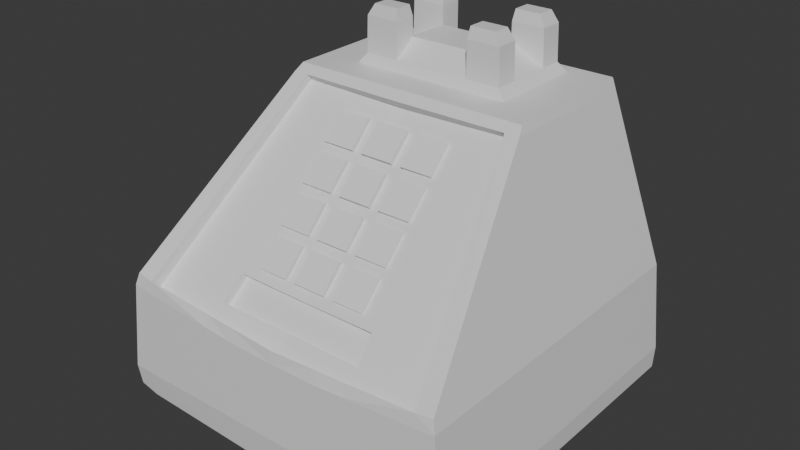 # Source: telefono.blend  (saved by Blender 4.2.66; exported with 4.5.12 LTS)
import bpy
from mathutils import Matrix  # noqa: F401  (used for matrix-valued properties, if any)

bpy.ops.wm.read_factory_settings(use_empty=True)
scene = bpy.context.scene
scene.name = 'Scene'

# ---- collections
col_collection = bpy.data.collections.new('Collection'); scene.collection.children.link(col_collection)

# ---- materials (node trees are filled in below, after node groups)
mat_material = bpy.data.materials.new('Material')
mat_material.alpha_threshold = 0.0
mat_material.use_transparent_shadow = False
mat_material.roughness = 0.5
mat_material.line_color = (0.0, 0.0, 0.0, 1.0)

# ---- material node trees
mat_material.use_nodes = True; mat_material.node_tree.nodes.clear()
_N = mat_material.node_tree.nodes; _L = mat_material.node_tree.links
n0 = _N.new('ShaderNodeOutputMaterial'); n0.name = 'Material Output'; n0.location = (300, 300)
n1 = _N.new('ShaderNodeBsdfPrincipled'); n1.name = 'Principled BSDF'; n1.location = (10, 300)
n1.inputs[3].default_value = 1.45
_L.new(n1.outputs[0], n0.inputs[0])
n0.is_active_output = True

# ---- world
world_world = bpy.data.worlds.new('World'); scene.world = world_world
world_world.use_nodes = True; world_world.node_tree.nodes.clear()
_N = world_world.node_tree.nodes; _L = world_world.node_tree.links
n0 = _N.new('ShaderNodeOutputWorld'); n0.name = 'World Output'; n0.location = (300, 300)
n1 = _N.new('ShaderNodeBackground'); n1.name = 'Background'; n1.location = (10, 300)
n1.inputs[0].default_value = (0.05088, 0.05088, 0.05088, 1.0)
_L.new(n1.outputs[0], n0.inputs[0])
n0.is_active_output = True
world_world.color = (0.05088, 0.05088, 0.05088)
world_world.sun_shadow_jitter_overblur = 0.0

# ---- meshes
me_cube = bpy.data.meshes.new('Cube')
me_cube.from_pydata([(0.7054, 0.8394, 0.7106), (1.055, 0.9657, -0.9858), (0.7054, 0.01641, 0.7013), (1.055, -1.0, -0.9858), (1.009, 0.9657, -0.3348), (1.009, -1.0, -0.3348), (1.059, 0.9759, -0.8592), (1.059, -1.019, -0.8592), (0.0003897, 0.9657, -1.045), (0.0003897, 0.01641, 0.7013), (0.0003897, -1.0, -1.045), (0.0003897, 0.8394, 0.7106), (0.0003897, 0.9657, -0.3537), (0.0003897, -1.0, -0.4027), (0.0003897, -1.019, -0.8544), (0.0003897, 0.9759, -0.8544), (0.8842, -0.945, -1.015), (0.6233, 0.8394, 0.7106), (0.9013, 0.9657, -0.3422), (0.9456, 0.9759, -0.8587), (0.8842, 0.9107, -1.015), (0.6233, 0.01641, 0.7013), (0.8998, -1.0, -0.3485), (0.9456, -1.019, -0.8587), (0.723, 0.8467, 0.6501), (0.723, -0.02914, 0.6592), (0.0003897, 0.8467, 0.6461), (0.0003897, -0.03141, 0.6559), (0.6394, -0.02938, 0.6589), (0.6394, 0.8467, 0.6497), (0.989, 0.9572, -0.2643), (0.989, -0.9843, -0.2643), (0.0003897, 0.9572, -0.2785), (0.0003897, -0.9893, -0.3332), (0.8829, -0.9891, -0.2757), (0.8826, 0.9572, -0.2712), (0.6407, 0.00886, 0.6208), (0.0003897, 0.02274, 0.6024), (0.0003897, -0.942, -0.3833), (0.8852, -0.9359, -0.3319), (0.6233, 0.2222, 0.7036), (0.6233, 0.6336, 0.7083), (0.0, 0.1999, 0.7033), (0.9392, 0.2286, -1.013), (0.0, 0.767, 0.7085), (0.0003897, -0.5086, -1.045), (0.723, 0.2993, 0.6558), (0.0003897, 0.5852, -1.045), (1.059, -0.5201, -0.8592), (1.059, 0.4772, -0.8592), (1.009, -0.5086, -0.3348), (0.723, 0.5182, 0.6535), (1.009, 0.4743, -0.3348), (1.055, 0.4743, -0.9858), (0.989, -0.2562, -0.2643), (1.055, -0.5086, -0.9858), (0.7054, 0.2222, 0.7036), (0.7054, 0.6336, 0.7083), (0.4668, -0.9382, -0.3568), (0.4372, 0.01283, 0.6145), (0.4659, 0.9572, -0.277), (0.4654, -0.9749, -0.3181), (0.4356, -0.03039, 0.6574), (0.4356, 0.8467, 0.6479), (0.4728, 0.9759, -0.8565), (0.4753, 0.9657, -0.3501), (0.4581, 0.8394, 0.7106), (0.5246, -0.945, -1.027), (0.4728, -1.019, -0.8565), (0.4751, -1.0, -0.3823), (0.4276, 0.01641, 0.7013), (0.5246, 0.9107, -1.027), (0.4721, 0.1999, 0.7033), (0.989, 0.2291, -0.2643), (0.4721, 0.767, 0.7085), (0.5246, -0.5636, -1.027), (0.4696, -0.2629, -1.029), (0.5246, 0.5293, -1.027), (0.989, -0.4989, -0.2643), (0.989, 0.4718, -0.2643), (0.723, 0.1898, 0.6569), (0.4696, 0.2286, -1.029), (0.723, 0.6277, 0.6524), (0.8842, -0.5636, -1.015), (0.4721, 0.3439, 0.7046), (0.8842, 0.5293, -1.015), (0.9392, -0.5086, -1.013), (0.9392, -1.0, -1.013), (0.9392, 0.9657, -1.013), (0.4696, 0.9657, -1.029), (0.4696, -0.5086, -1.029), (0.4696, -1.0, -1.029), (0.4696, 0.4743, -1.029), (0.9392, 0.4743, -1.013), (0.8781, -0.5746, -1.083), (0.8781, -0.934, -1.083), (0.8779, 0.8995, -1.083), (0.5393, 0.8995, -1.083), (0.5391, -0.5746, -1.083), (0.5391, -0.934, -1.083), (0.5393, 0.5404, -1.083), (0.8779, 0.5404, -1.083), (0.8342, -0.6108, -1.102), (0.8342, -0.8772, -1.102), (0.8342, 0.8478, -1.102), (0.583, 0.8478, -1.102), (0.583, -0.6108, -1.102), (0.583, -0.8772, -1.102), (0.583, 0.5814, -1.102), (0.8342, 0.5814, -1.102), (0.9687, 0.9487, -0.1945), (0.4548, 0.9487, -0.2026), (0.4561, -0.873, -0.2901), (0.9687, -0.9114, -0.1938), (0.0003897, 0.9487, -0.2042), (0.864, -0.9114, -0.2002), (0.864, 0.9487, -0.2009), (0.0003897, -0.8601, -0.3001), (0.8661, -0.8577, -0.2534), (0.9687, -0.4464, -0.194), (0.9687, 0.4837, -0.1944), (0.4364, 0.9349, -0.08043), (0.4379, -0.7524, -0.1677), (0.9354, 0.9349, -0.07993), (0.9354, -0.7917, -0.07809), (0.0003897, 0.9349, -0.08202), (0.8335, -0.7917, -0.08366), (0.8335, 0.9349, -0.08551), (0.0003897, -0.7423, -0.1797), (0.8356, -0.7401, -0.1348), (0.4721, 0.6171, 0.7072), (0.9354, -0.36, -0.07855), (0.9354, 0.5032, -0.07947), (0.0003897, -0.7182, -0.2029), (0.0003897, -0.8377, -0.326), (0.4566, -0.8376, -0.3245), (0.4383, -0.718, -0.2011), (0.2246, 0.8394, 0.7106), (0.2912, 0.9572, -0.2776), (0.2296, 0.8467, 0.6472), (0.2955, 0.9759, -0.8558), (0.297, 0.9657, -0.3514), (0.2935, -1.0, -1.035), (0.2217, 0.767, 0.7085), (0.7054, 0.3521, 0.7048), (0.2246, 0.7426, 0.9668), (0.2935, 0.9657, -1.035), (0.2246, 0.01641, 0.7013), (0.2974, -1.0, -0.3964), (0.2955, -1.019, -0.8558), (0.2296, -0.03077, 0.6569), (0.2909, -0.9803, -0.3238), (0.2315, 0.01762, 0.6089), (0.2925, -0.9396, -0.3667), (0.2935, -0.5086, -1.035), (0.2935, 0.4743, -1.035), (0.2472, 0.1999, 0.7033), (0.2842, 0.9487, -0.2032), (0.2858, -0.869, -0.2946), (0.2727, 0.9349, -0.08102), (0.2743, -0.7486, -0.1722), (0.286, -0.8376, -0.3251), (0.2746, -0.7181, -0.2017), (0.2246, 0.7439, 0.7586), (0.4276, 0.7439, 0.7586), (0.4276, 0.2215, 0.7586), (0.7054, 0.5308, 0.7071), (2.98e-08, 0.2215, 0.7586), (1.055, 0.2286, -0.9858), (2.98e-08, 0.7439, 0.7586), (0.2246, 0.2215, 0.7586), (0.4204, 0.7426, 0.9668), (0.4204, 0.2202, 0.9668), (1.055, -0.2629, -0.9858), (0.2246, 0.2202, 0.9668), (0.9392, -0.2629, -1.013), (0.6233, 0.4984, 0.7071), (0.6233, 0.3521, 0.7048), (0.0003897, 0.2286, -1.045), (0.0003897, -0.2629, -1.045), (1.059, 0.2279, -0.8592), (1.059, -0.2708, -0.8592), (1.009, 0.2286, -0.3348), (1.009, -0.2629, -0.3348), (0.9687, 0.2512, -0.1943), (0.9687, -0.2138, -0.1941), (0.9354, 0.2874, -0.07924), (0.9354, -0.1442, -0.07878), (0.2935, 0.2286, -1.035), (0.2935, -0.2629, -1.035), (0.4276, 0.6087, 0.7586), (0.4276, 0.3521, 0.7586), (0.0, 0.6087, 0.8603), (2.98e-08, 0.3521, 0.8579), (0.2246, 0.6087, 0.8603), (0.2246, 0.3521, 0.8579), (0.4204, 0.6074, 0.9668), (0.4204, 0.3521, 0.9668), (0.2246, 0.6074, 0.9668), (0.2246, 0.3521, 0.9668), (0.2333, 0.7267, 1.032), (0.383, 0.7267, 1.032), (0.3825, 0.3362, 1.032), (0.3825, 0.2361, 1.032), (0.2338, 0.2361, 1.032), (0.2338, 0.3362, 1.032), (0.383, 0.6233, 1.032), (0.2333, 0.6233, 1.032)], [], [(86, 55, 3, 87), (80, 56, 2, 25), (29, 17, 0, 24), (19, 18, 4, 6), (48, 50, 5, 7), (55, 48, 7, 3), (88, 19, 6, 1), (4, 30, 79, 52), (0, 17, 41, 57), (1, 6, 49, 53), (6, 4, 52, 49), (56, 40, 21, 2), (25, 2, 21, 28), (7, 5, 22, 23), (3, 7, 23, 87), (24, 0, 57, 82), (88, 1, 53, 93), (34, 61, 69, 22), (137, 11, 44, 143), (50, 78, 31, 5), (18, 35, 30, 4), (5, 31, 34, 22), (189, 154, 45, 179), (189, 76, 90, 154), (185, 119, 78, 54), (123, 24, 82, 132), (126, 28, 36, 129), (17, 66, 74, 41), (92, 93, 43, 81), (130, 74, 164, 190), (163, 169, 192, 194), (131, 80, 25, 124), (146, 89, 92, 155), (20, 85, 101, 96), (156, 72, 165, 170), (127, 29, 24, 123), (127, 121, 63, 29), (74, 143, 163, 164), (160, 122, 59, 152), (151, 61, 58, 153), (124, 25, 28, 126), (159, 125, 26, 139), (22, 69, 68, 23), (21, 70, 62, 28), (40, 72, 70, 21), (141, 65, 64, 140), (122, 129, 36, 59), (137, 66, 63, 139), (154, 90, 91, 142), (28, 62, 59, 36), (138, 60, 65, 141), (61, 34, 39, 58), (140, 64, 89, 146), (60, 35, 18, 65), (151, 33, 13, 148), (150, 27, 37, 152), (23, 68, 91, 87), (75, 83, 94, 98), (66, 17, 29, 63), (46, 144, 56, 80), (65, 18, 19, 64), (181, 183, 50, 48), (64, 19, 88, 89), (173, 181, 48, 55), (132, 186, 184, 120), (156, 42, 9, 147), (144, 177, 40, 56), (186, 187, 185, 184), (147, 9, 27, 150), (73, 182, 52, 79), (148, 13, 14, 149), (165, 191, 197, 172), (149, 14, 10, 142), (16, 83, 86, 87), (20, 71, 89, 88), (75, 67, 91, 90), (71, 77, 92, 89), (85, 20, 88, 93), (67, 16, 87, 91), (83, 75, 90, 86), (77, 85, 93, 92), (98, 94, 102, 106), (97, 96, 104, 105), (67, 75, 98, 99), (83, 16, 95, 94), (85, 77, 100, 101), (16, 67, 99, 95), (77, 71, 97, 100), (71, 20, 96, 97), (105, 104, 109, 108), (106, 102, 103, 107), (96, 101, 109, 104), (99, 98, 106, 107), (94, 95, 103, 102), (101, 100, 108, 109), (95, 99, 107, 103), (100, 97, 105, 108), (58, 39, 118, 112), (138, 32, 114, 157), (31, 113, 115, 34), (153, 58, 112, 158), (35, 60, 111, 116), (35, 116, 110, 30), (78, 119, 113, 31), (34, 115, 118, 39), (30, 110, 120, 79), (130, 176, 41, 74), (112, 118, 129, 122), (157, 114, 125, 159), (113, 124, 126, 115), (112, 122, 136, 135), (116, 111, 121, 127), (116, 127, 123, 110), (119, 131, 124, 113), (115, 126, 129, 118), (110, 123, 132, 120), (187, 46, 80, 131), (161, 135, 136, 162), (160, 128, 133, 162), (158, 112, 135, 161), (117, 158, 161, 134), (122, 160, 162, 136), (134, 161, 162, 133), (111, 157, 159, 121), (38, 153, 158, 117), (60, 138, 157, 111), (68, 149, 142, 91), (69, 148, 149, 68), (70, 147, 150, 62), (72, 156, 147, 70), (62, 150, 152, 59), (61, 151, 148, 69), (15, 140, 146, 8), (32, 138, 141, 12), (45, 154, 142, 10), (11, 137, 139, 26), (12, 141, 140, 15), (121, 159, 139, 63), (33, 151, 153, 38), (128, 160, 152, 37), (187, 131, 119, 185), (190, 164, 171, 196), (8, 146, 155, 47), (76, 175, 86, 90), (81, 43, 175, 76), (66, 137, 143, 74), (172, 197, 202, 203), (163, 194, 198, 145), (93, 53, 168, 43), (195, 193, 167, 170), (174, 172, 203, 204), (194, 192, 193, 195), (42, 156, 170, 167), (143, 44, 169, 163), (195, 170, 174, 199), (170, 165, 172, 174), (164, 163, 145, 171), (175, 173, 55, 86), (186, 51, 46, 187), (132, 82, 51, 186), (84, 177, 176, 130), (72, 40, 177, 84), (54, 183, 182, 73), (78, 50, 183, 54), (166, 176, 177, 144), (57, 41, 176, 166), (168, 180, 181, 173), (53, 49, 180, 168), (180, 182, 183, 181), (49, 52, 182, 180), (51, 166, 144, 46), (82, 57, 166, 51), (84, 130, 190, 191), (72, 84, 191, 165), (184, 185, 54, 73), (120, 184, 73, 79), (188, 81, 76, 189), (155, 92, 81, 188), (188, 189, 179, 178), (155, 188, 178, 47), (43, 168, 173, 175), (191, 190, 194, 195), (199, 197, 191, 195), (198, 194, 190, 196), (205, 204, 203, 202), (200, 207, 206, 201), (196, 171, 201, 206), (197, 199, 205, 202), (145, 198, 207, 200), (171, 145, 200, 201), (198, 196, 206, 207), (199, 174, 204, 205)])
_uv = me_cube.uv_layers.new(name='UVMap')
_uv.uv.foreach_set('vector', [0.3616, 0.6875, 0.375, 0.6875, 0.375, 0.75, 0.3616, 0.75, 0.6151, 0.6875, 0.625, 0.6875, 0.625, 0.75, 0.6151, 0.75, 0.6151, 0.4866, 0.625, 0.4866, 0.625, 0.5, 0.6151, 0.5, 0.4142, 0.4866, 0.4534, 0.4866, 0.4534, 0.5, 0.4142, 0.5, 0.4142, 0.6875, 0.4534, 0.6875, 0.4534, 0.75, 0.4142, 0.75, 0.375, 0.6875, 0.4142, 0.6875, 0.4142, 0.75, 0.375, 0.75, 0.375, 0.4866, 0.4142, 0.4866, 0.4142, 0.5, 0.375, 0.5, 0.4534, 0.5, 0.465, 0.5, 0.465, 0.5625, 0.4534, 0.5625, 0.625, 0.5, 0.6384, 0.5, 0.6384, 0.5625, 0.625, 0.5625, 0.375, 0.5, 0.4142, 0.5, 0.4142, 0.5625, 0.375, 0.5625, 0.4142, 0.5, 0.4534, 0.5, 0.4534, 0.5625, 0.4142, 0.5625, 0.625, 0.6875, 0.6384, 0.6875, 0.6384, 0.75, 0.625, 0.75, 0.6151, 0.75, 0.625, 0.75, 0.625, 0.7634, 0.6151, 0.7634, 0.4142, 0.75, 0.4534, 0.75, 0.4534, 0.7634, 0.4142, 0.7635, 0.375, 0.75, 0.4142, 0.75, 0.4142, 0.7635, 0.375, 0.7634, 0.6151, 0.5, 0.625, 0.5, 0.625, 0.5625, 0.6151, 0.5625, 0.3616, 0.5, 0.375, 0.5, 0.375, 0.5625, 0.3616, 0.5625, 0.465, 0.7634, 0.465, 0.8192, 0.4534, 0.8192, 0.4534, 0.7634, 0.7151, 0.5, 0.75, 0.5, 0.75, 0.5625, 0.7151, 0.5625, 0.4534, 0.6875, 0.465, 0.6875, 0.465, 0.75, 0.4534, 0.75, 0.4534, 0.4866, 0.465, 0.4866, 0.465, 0.5, 0.4534, 0.5, 0.4534, 0.75, 0.465, 0.75, 0.465, 0.7634, 0.4534, 0.7634, 0.2849, 0.6562, 0.2849, 0.6875, 0.25, 0.6875, 0.25, 0.6562, 0.2849, 0.6562, 0.3058, 0.6562, 0.3058, 0.6875, 0.2849, 0.6875, 0.4764, 0.6562, 0.4764, 0.6875, 0.465, 0.6875, 0.465, 0.6562, 0.4952, 0.5, 0.6151, 0.5, 0.6151, 0.5625, 0.4952, 0.5625, 0.4952, 0.7634, 0.6151, 0.7634, 0.6151, 0.7634, 0.4952, 0.7634, 0.6384, 0.5, 0.6942, 0.5, 0.6942, 0.5625, 0.6384, 0.5625, 0.3058, 0.5625, 0.3616, 0.5625, 0.3616, 0.5938, 0.3058, 0.5938, 0.6942, 0.5938, 0.6942, 0.5625, 0.6942, 0.5625, 0.6942, 0.5937, 0.7151, 0.5625, 0.75, 0.5625, 0.75, 0.5937, 0.7151, 0.5938, 0.4952, 0.6875, 0.6151, 0.6875, 0.6151, 0.75, 0.4952, 0.75, 0.2849, 0.5, 0.3058, 0.5, 0.3058, 0.5625, 0.2849, 0.5625, 0.3551, 0.507, 0.3551, 0.5555, 0.3551, 0.5555, 0.3551, 0.507, 0.7151, 0.6875, 0.6942, 0.6875, 0.6942, 0.6875, 0.7151, 0.6875, 0.4952, 0.4866, 0.6151, 0.4866, 0.6151, 0.5, 0.4952, 0.5, 0.4952, 0.4866, 0.4952, 0.4308, 0.6151, 0.4308, 0.6151, 0.4866, 0.6942, 0.5625, 0.7151, 0.5625, 0.7151, 0.5625, 0.6942, 0.5625, 0.4952, 0.8401, 0.4952, 0.8192, 0.6151, 0.8192, 0.6151, 0.8401, 0.465, 0.8401, 0.465, 0.8192, 0.465, 0.8192, 0.465, 0.8401, 0.4952, 0.75, 0.6151, 0.75, 0.6151, 0.7634, 0.4952, 0.7634, 0.4952, 0.4099, 0.4952, 0.375, 0.6151, 0.375, 0.6151, 0.4099, 0.4534, 0.7634, 0.4534, 0.8192, 0.4142, 0.8198, 0.4142, 0.7635, 0.625, 0.7634, 0.625, 0.8192, 0.6151, 0.8192, 0.6151, 0.7634, 0.6384, 0.6875, 0.6942, 0.6875, 0.6942, 0.75, 0.6384, 0.75, 0.4534, 0.4099, 0.4534, 0.4308, 0.4142, 0.4308, 0.4142, 0.4099, 0.4952, 0.8192, 0.4952, 0.7634, 0.6151, 0.7634, 0.6151, 0.8192, 0.625, 0.4099, 0.625, 0.4308, 0.6151, 0.4308, 0.6151, 0.4099, 0.2849, 0.6875, 0.3058, 0.6875, 0.3058, 0.75, 0.2849, 0.75, 0.6151, 0.7634, 0.6151, 0.8192, 0.6151, 0.8192, 0.6151, 0.7634, 0.465, 0.4099, 0.465, 0.4308, 0.4534, 0.4308, 0.4534, 0.4099, 0.465, 0.8192, 0.465, 0.7634, 0.465, 0.7634, 0.465, 0.8192, 0.4142, 0.4099, 0.4142, 0.4308, 0.375, 0.4308, 0.375, 0.4099, 0.465, 0.4308, 0.465, 0.4866, 0.4534, 0.4866, 0.4534, 0.4308, 0.465, 0.8401, 0.465, 0.875, 0.4534, 0.875, 0.4534, 0.8401, 0.6151, 0.8401, 0.6151, 0.875, 0.6151, 0.875, 0.6151, 0.8401, 0.4142, 0.7635, 0.4142, 0.8198, 0.375, 0.8192, 0.375, 0.7634, 0.3123, 0.6945, 0.3551, 0.6945, 0.3551, 0.6945, 0.3123, 0.6945, 0.625, 0.4308, 0.625, 0.4866, 0.6151, 0.4866, 0.6151, 0.4308, 0.6151, 0.6562, 0.625, 0.6562, 0.625, 0.6875, 0.6151, 0.6875, 0.4534, 0.4308, 0.4534, 0.4866, 0.4142, 0.4866, 0.4142, 0.4308, 0.4142, 0.6562, 0.4534, 0.6562, 0.4534, 0.6875, 0.4142, 0.6875, 0.4142, 0.4308, 0.4142, 0.4866, 0.375, 0.4866, 0.375, 0.4308, 0.375, 0.6562, 0.4142, 0.6562, 0.4142, 0.6875, 0.375, 0.6875, 0.4952, 0.5625, 0.4952, 0.5937, 0.4764, 0.5937, 0.4764, 0.5625, 0.7151, 0.6875, 0.75, 0.6875, 0.75, 0.75, 0.7151, 0.75, 0.625, 0.6562, 0.6384, 0.6562, 0.6384, 0.6875, 0.625, 0.6875, 0.4952, 0.5937, 0.4952, 0.6562, 0.4764, 0.6562, 0.4764, 0.5937, 0.625, 0.8401, 0.625, 0.875, 0.6151, 0.875, 0.6151, 0.8401, 0.465, 0.5937, 0.4534, 0.5938, 0.4534, 0.5625, 0.465, 0.5625, 0.4534, 0.8401, 0.4534, 0.875, 0.4142, 0.8762, 0.4142, 0.841, 0.6942, 0.6875, 0.6942, 0.6562, 0.6942, 0.6562, 0.6942, 0.6875, 0.4142, 0.841, 0.4142, 0.8762, 0.375, 0.875, 0.375, 0.8401, 0.3551, 0.743, 0.3551, 0.6945, 0.3616, 0.6875, 0.3616, 0.75, 0.3551, 0.507, 0.3123, 0.507, 0.3058, 0.5, 0.3616, 0.5, 0.3123, 0.6945, 0.3123, 0.743, 0.3058, 0.75, 0.3058, 0.6875, 0.3123, 0.507, 0.3123, 0.5555, 0.3058, 0.5625, 0.3058, 0.5, 0.3551, 0.5555, 0.3551, 0.507, 0.3616, 0.5, 0.3616, 0.5625, 0.3123, 0.743, 0.3551, 0.743, 0.3616, 0.75, 0.3058, 0.75, 0.3551, 0.6945, 0.3123, 0.6945, 0.3058, 0.6875, 0.3616, 0.6875, 0.3123, 0.5555, 0.3551, 0.5555, 0.3616, 0.5625, 0.3058, 0.5625, 0.3123, 0.6945, 0.3551, 0.6945, 0.3551, 0.6945, 0.3123, 0.6945, 0.3123, 0.507, 0.3551, 0.507, 0.3551, 0.507, 0.3123, 0.507, 0.3123, 0.743, 0.3123, 0.6945, 0.3123, 0.6945, 0.3123, 0.743, 0.3551, 0.6945, 0.3551, 0.743, 0.3551, 0.743, 0.3551, 0.6945, 0.3551, 0.5555, 0.3123, 0.5555, 0.3123, 0.5555, 0.3551, 0.5555, 0.3551, 0.743, 0.3123, 0.743, 0.3123, 0.743, 0.3551, 0.743, 0.3123, 0.5555, 0.3123, 0.507, 0.3123, 0.507, 0.3123, 0.5555, 0.3123, 0.507, 0.3551, 0.507, 0.3551, 0.507, 0.3123, 0.507, 0.3123, 0.507, 0.3551, 0.507, 0.3551, 0.5555, 0.3123, 0.5555, 0.3123, 0.6945, 0.3551, 0.6945, 0.3551, 0.743, 0.3123, 0.743, 0.3551, 0.507, 0.3551, 0.5555, 0.3551, 0.5555, 0.3551, 0.507, 0.3123, 0.743, 0.3123, 0.6945, 0.3123, 0.6945, 0.3123, 0.743, 0.3551, 0.6945, 0.3551, 0.743, 0.3551, 0.743, 0.3551, 0.6945, 0.3551, 0.5555, 0.3123, 0.5555, 0.3123, 0.5555, 0.3551, 0.5555, 0.3551, 0.743, 0.3123, 0.743, 0.3123, 0.743, 0.3551, 0.743, 0.3123, 0.5555, 0.3123, 0.507, 0.3123, 0.507, 0.3123, 0.5555, 0.465, 0.8192, 0.465, 0.7634, 0.4764, 0.7634, 0.4764, 0.8192, 0.465, 0.4099, 0.465, 0.375, 0.4764, 0.375, 0.4764, 0.4099, 0.465, 0.75, 0.4764, 0.75, 0.4764, 0.7634, 0.465, 0.7634, 0.465, 0.8401, 0.465, 0.8192, 0.4764, 0.8192, 0.4764, 0.8401, 0.465, 0.4866, 0.465, 0.4308, 0.4764, 0.4308, 0.4764, 0.4866, 0.465, 0.4866, 0.4764, 0.4866, 0.4764, 0.5, 0.465, 0.5, 0.465, 0.6875, 0.4764, 0.6875, 0.4764, 0.75, 0.465, 0.75, 0.465, 0.7634, 0.4764, 0.7634, 0.4764, 0.7634, 0.465, 0.7634, 0.465, 0.5, 0.4764, 0.5, 0.4764, 0.5625, 0.465, 0.5625, 0.6942, 0.5938, 0.6384, 0.5937, 0.6384, 0.5625, 0.6942, 0.5625, 0.4764, 0.8192, 0.4764, 0.7634, 0.4952, 0.7634, 0.4952, 0.8192, 0.4764, 0.4099, 0.4764, 0.375, 0.4952, 0.375, 0.4952, 0.4099, 0.4764, 0.75, 0.4952, 0.75, 0.4952, 0.7634, 0.4764, 0.7634, 0.4764, 0.8192, 0.4952, 0.8192, 0.4952, 0.8192, 0.4764, 0.8192, 0.4764, 0.4866, 0.4764, 0.4308, 0.4952, 0.4308, 0.4952, 0.4866, 0.4764, 0.4866, 0.4952, 0.4866, 0.4952, 0.5, 0.4764, 0.5, 0.4764, 0.6875, 0.4952, 0.6875, 0.4952, 0.75, 0.4764, 0.75, 0.4764, 0.7634, 0.4952, 0.7634, 0.4952, 0.7634, 0.4764, 0.7634, 0.4764, 0.5, 0.4952, 0.5, 0.4952, 0.5625, 0.4764, 0.5625, 0.4952, 0.6562, 0.6151, 0.6562, 0.6151, 0.6875, 0.4952, 0.6875, 0.4764, 0.8401, 0.4764, 0.8192, 0.4952, 0.8192, 0.4952, 0.8401, 0.4952, 0.8401, 0.4952, 0.875, 0.4952, 0.875, 0.4952, 0.8401, 0.4764, 0.8401, 0.4764, 0.8192, 0.4764, 0.8192, 0.4764, 0.8401, 0.4764, 0.875, 0.4764, 0.8401, 0.4764, 0.8401, 0.4764, 0.875, 0.4952, 0.8192, 0.4952, 0.8401, 0.4952, 0.8401, 0.4952, 0.8192, 0.4764, 0.875, 0.4764, 0.8401, 0.4952, 0.8401, 0.4952, 0.875, 0.4764, 0.4308, 0.4764, 0.4099, 0.4952, 0.4099, 0.4952, 0.4308, 0.465, 0.875, 0.465, 0.8401, 0.4764, 0.8401, 0.4764, 0.875, 0.465, 0.4308, 0.465, 0.4099, 0.4764, 0.4099, 0.4764, 0.4308, 0.4142, 0.8198, 0.4142, 0.841, 0.375, 0.8401, 0.375, 0.8192, 0.4534, 0.8192, 0.4534, 0.8401, 0.4142, 0.841, 0.4142, 0.8198, 0.625, 0.8192, 0.625, 0.8401, 0.6151, 0.8401, 0.6151, 0.8192, 0.6942, 0.6875, 0.7151, 0.6875, 0.7151, 0.75, 0.6942, 0.75, 0.6151, 0.8192, 0.6151, 0.8401, 0.6151, 0.8401, 0.6151, 0.8192, 0.465, 0.8192, 0.465, 0.8401, 0.4534, 0.8401, 0.4534, 0.8192, 0.4142, 0.375, 0.4142, 0.4099, 0.375, 0.4099, 0.375, 0.375, 0.465, 0.375, 0.465, 0.4099, 0.4534, 0.4099, 0.4534, 0.375, 0.25, 0.6875, 0.2849, 0.6875, 0.2849, 0.75, 0.25, 0.75, 0.625, 0.375, 0.625, 0.4099, 0.6151, 0.4099, 0.6151, 0.375, 0.4534, 0.375, 0.4534, 0.4099, 0.4142, 0.4099, 0.4142, 0.375, 0.4952, 0.4308, 0.4952, 0.4099, 0.6151, 0.4099, 0.6151, 0.4308, 0.465, 0.875, 0.465, 0.8401, 0.465, 0.8401, 0.465, 0.875, 0.4952, 0.875, 0.4952, 0.8401, 0.6151, 0.8401, 0.6151, 0.875, 0.4952, 0.6562, 0.4952, 0.6875, 0.4764, 0.6875, 0.4764, 0.6562, 0.6942, 0.5937, 0.6942, 0.5625, 0.6942, 0.5625, 0.6942, 0.5937, 0.25, 0.5, 0.2849, 0.5, 0.2849, 0.5625, 0.25, 0.5625, 0.3058, 0.6562, 0.3616, 0.6563, 0.3616, 0.6875, 0.3058, 0.6875, 0.3058, 0.5938, 0.3616, 0.5938, 0.3616, 0.6563, 0.3058, 0.6562, 0.6942, 0.5, 0.7151, 0.5, 0.7151, 0.5625, 0.6942, 0.5625, 0.6942, 0.6875, 0.6942, 0.6562, 0.6942, 0.6562, 0.6942, 0.6875, 0.7151, 0.5625, 0.7151, 0.5938, 0.7151, 0.5937, 0.7151, 0.5625, 0.3616, 0.5625, 0.375, 0.5625, 0.375, 0.5937, 0.3616, 0.5938, 0.7151, 0.6562, 0.75, 0.6562, 0.75, 0.6875, 0.7151, 0.6875, 0.7151, 0.6875, 0.6942, 0.6875, 0.6942, 0.6875, 0.7151, 0.6875, 0.7151, 0.5938, 0.75, 0.5937, 0.75, 0.6562, 0.7151, 0.6562, 0.75, 0.6875, 0.7151, 0.6875, 0.7151, 0.6875, 0.75, 0.6875, 0.7151, 0.5625, 0.75, 0.5625, 0.75, 0.5625, 0.7151, 0.5625, 0.7151, 0.6562, 0.7151, 0.6875, 0.7151, 0.6875, 0.7151, 0.6562, 0.7151, 0.6875, 0.6942, 0.6875, 0.6942, 0.6875, 0.7151, 0.6875, 0.6942, 0.5625, 0.7151, 0.5625, 0.7151, 0.5625, 0.6942, 0.5625, 0.3616, 0.6563, 0.375, 0.6562, 0.375, 0.6875, 0.3616, 0.6875, 0.4952, 0.5937, 0.6151, 0.5938, 0.6151, 0.6562, 0.4952, 0.6562, 0.4952, 0.5625, 0.6151, 0.5625, 0.6151, 0.5938, 0.4952, 0.5937, 0.6942, 0.6562, 0.6384, 0.6562, 0.6384, 0.5937, 0.6942, 0.5938, 0.6942, 0.6875, 0.6384, 0.6875, 0.6384, 0.6562, 0.6942, 0.6562, 0.465, 0.6562, 0.4534, 0.6562, 0.4534, 0.5938, 0.465, 0.5937, 0.465, 0.6875, 0.4534, 0.6875, 0.4534, 0.6562, 0.465, 0.6562, 0.625, 0.5938, 0.6384, 0.5937, 0.6384, 0.6562, 0.625, 0.6562, 0.625, 0.5625, 0.6384, 0.5625, 0.6384, 0.5937, 0.625, 0.5938, 0.375, 0.5937, 0.4142, 0.5937, 0.4142, 0.6562, 0.375, 0.6562, 0.375, 0.5625, 0.4142, 0.5625, 0.4142, 0.5937, 0.375, 0.5937, 0.4142, 0.5937, 0.4534, 0.5938, 0.4534, 0.6562, 0.4142, 0.6562, 0.4142, 0.5625, 0.4534, 0.5625, 0.4534, 0.5938, 0.4142, 0.5937, 0.6151, 0.5938, 0.625, 0.5938, 0.625, 0.6562, 0.6151, 0.6562, 0.6151, 0.5625, 0.625, 0.5625, 0.625, 0.5938, 0.6151, 0.5938, 0.6942, 0.6562, 0.6942, 0.5938, 0.6942, 0.5937, 0.6942, 0.6562, 0.6942, 0.6875, 0.6942, 0.6562, 0.6942, 0.6562, 0.6942, 0.6875, 0.4764, 0.5937, 0.4764, 0.6562, 0.465, 0.6562, 0.465, 0.5937, 0.4764, 0.5625, 0.4764, 0.5937, 0.465, 0.5937, 0.465, 0.5625, 0.2849, 0.5938, 0.3058, 0.5938, 0.3058, 0.6562, 0.2849, 0.6562, 0.2849, 0.5625, 0.3058, 0.5625, 0.3058, 0.5938, 0.2849, 0.5938, 0.2849, 0.5938, 0.2849, 0.6562, 0.25, 0.6562, 0.25, 0.5937, 0.2849, 0.5625, 0.2849, 0.5938, 0.25, 0.5937, 0.25, 0.5625, 0.3616, 0.5938, 0.375, 0.5937, 0.375, 0.6562, 0.3616, 0.6563, 0.0, 0.0, 0.0, 0.0, 0.0, 0.0, 0.0, 0.0, 0.0, 0.0, 0.0, 0.0, 0.0, 0.0, 0.0, 0.0, 0.0, 0.0, 0.0, 0.0, 0.0, 0.0, 0.0, 0.0, 0.7151, 0.6562, 0.7151, 0.6875, 0.6942, 0.6875, 0.6942, 0.6562, 0.7151, 0.5625, 0.7151, 0.5937, 0.6942, 0.5937, 0.6942, 0.5625, 0.6942, 0.5937, 0.6942, 0.5625, 0.6942, 0.5625, 0.6942, 0.5937, 0.0, 0.0, 0.0, 0.0, 0.0, 0.0, 0.0, 0.0, 0.7151, 0.5625, 0.7151, 0.5937, 0.7151, 0.5937, 0.7151, 0.5625, 0.6942, 0.5625, 0.7151, 0.5625, 0.7151, 0.5625, 0.6942, 0.5625, 0.0, 0.0, 0.0, 0.0, 0.0, 0.0, 0.0, 0.0, 0.7151, 0.6562, 0.7151, 0.6875, 0.7151, 0.6875, 0.7151, 0.6562])
me_cube.materials.append(mat_material)
me_cube.use_mirror_vertex_groups = False
me_cube.update()
me_cube_002 = bpy.data.meshes.new('Cube.002')
me_cube_002.from_pydata([(1.698, 2.871, 12.81), (1.698, 4.871, 12.81), (3.698, 2.871, 12.81), (3.698, 4.871, 12.81), (1.018, 2.871, 12.81), (1.018, 4.871, 12.81), (0.0, 4.871, 12.81), (0.0, 4.871, 13.46), (0.0, 2.871, 12.81), (0.0, 2.871, 13.46), (1.018, 4.871, 13.46), (1.018, 2.871, 13.46), (1.698, 2.871, 13.46), (1.698, 4.871, 13.46), (3.698, 4.871, 13.46), (3.698, 2.871, 13.46)], [], [(0, 12, 13, 1), (1, 13, 14, 3), (3, 14, 15, 2), (2, 15, 12, 0), (6, 7, 10, 5), (5, 10, 11, 4), (4, 11, 9, 8), (10, 7, 9, 11), (13, 12, 15, 14)])
_uv = me_cube_002.uv_layers.new(name='UVMap')
_uv.uv.foreach_set('vector', [0.375, 0.0, 0.625, 0.0, 0.625, 0.25, 0.375, 0.25, 0.375, 0.25, 0.625, 0.25, 0.625, 0.5, 0.375, 0.5, 0.375, 0.5, 0.625, 0.5, 0.625, 0.75, 0.375, 0.75, 0.375, 0.75, 0.625, 0.75, 0.625, 1.0, 0.375, 1.0, 0.375, 0.375, 0.625, 0.375, 0.625, 0.5, 0.375, 0.5, 0.375, 0.5, 0.625, 0.5, 0.625, 0.75, 0.375, 0.75, 0.375, 0.75, 0.625, 0.75, 0.625, 0.875, 0.375, 0.875, 0.625, 0.5, 0.75, 0.5, 0.75, 0.75, 0.625, 0.75, 0.875, 0.5, 0.875, 0.75, 0.625, 0.75, 0.625, 0.5])
me_cube_002.update()

# ---- objects
ob_cube = bpy.data.objects.new('Cube', me_cube)
ob_empty = bpy.data.objects.new('Empty', None)
ob_cube_001 = bpy.data.objects.new('Cube.001', me_cube_002)

# ---- transforms, parenting, visibility, modifiers, constraints
ob_cube.location = (0.0006265, 0.0, 0.2076)
ob_cube.scale = (0.1886, 0.1886, 0.1886)
ob_cube.lock_rotations_4d = False
ob_cube.empty_display_type = 'ARROWS'
ob_cube.lineart.crease_threshold = 0.0
_m = ob_cube.modifiers.new('Mirror', 'MIRROR')
ob_empty.location = (-0.08735, -0.4014, 0.2562)
ob_empty.rotation_euler = (1.571, -0.0, 0.0)
ob_empty.scale = (0.1886, 0.1886, 0.1886)
ob_empty.empty_display_type = 'IMAGE'
ob_empty.empty_display_size = 5.0
ob_empty.use_empty_image_alpha = True
ob_empty.color = (1.0, 1.0, 1.0, 0.3212)
ob_empty.hide_select = True
ob_cube_001.location = (0.0, 0.0, -0.01722)
ob_cube_001.rotation_euler = (0.7996, 1.592e-16, 6.728e-17)
ob_cube_001.scale = (0.01774, 0.01774, 0.01774)
_m = ob_cube_001.modifiers.new('Array', 'ARRAY')
_m.count = 4
_m.relative_offset_displace = (0.0, 1.3, 0.0)
_m = ob_cube_001.modifiers.new('Mirror', 'MIRROR')

# ---- collection membership
col_collection.objects.link(ob_cube)
col_collection.objects.link(ob_empty)
col_collection.objects.link(ob_cube_001)

# ---- scene / render settings (as saved in the file)
scene.frame_start = 1; scene.frame_end = 250; scene.frame_set(33)
scene.render.engine = 'BLENDER_EEVEE_NEXT'
bpy.context.view_layer.update()

# ---- added for rendering (the .blend has no active camera and no usable light): camera, sun
cam_auto = bpy.data.cameras.new('AutoCamera')
cam_auto.lens = 50.0
cam_auto.sensor_width = 36.0
cam_auto.clip_end = 1000.0
ob_auto_camera = bpy.data.objects.new('AutoCamera', cam_auto)
scene.collection.objects.link(ob_auto_camera)
ob_auto_camera.location = (0.630126, -0.759444, 0.704592)
ob_auto_camera.rotation_euler = (1.09748, -7.21219e-08, 0.694738)
scene.camera = ob_auto_camera
light_auto_sun = bpy.data.lights.new('AutoSun', 'SUN')
light_auto_sun.energy = 3.0
light_auto_sun.angle = 0.0523599
ob_auto_sun = bpy.data.objects.new('AutoSun', light_auto_sun)
scene.collection.objects.link(ob_auto_sun)
ob_auto_sun.rotation_euler = (0.872665, 0.174533, 0.523599)
bpy.context.view_layer.update()
